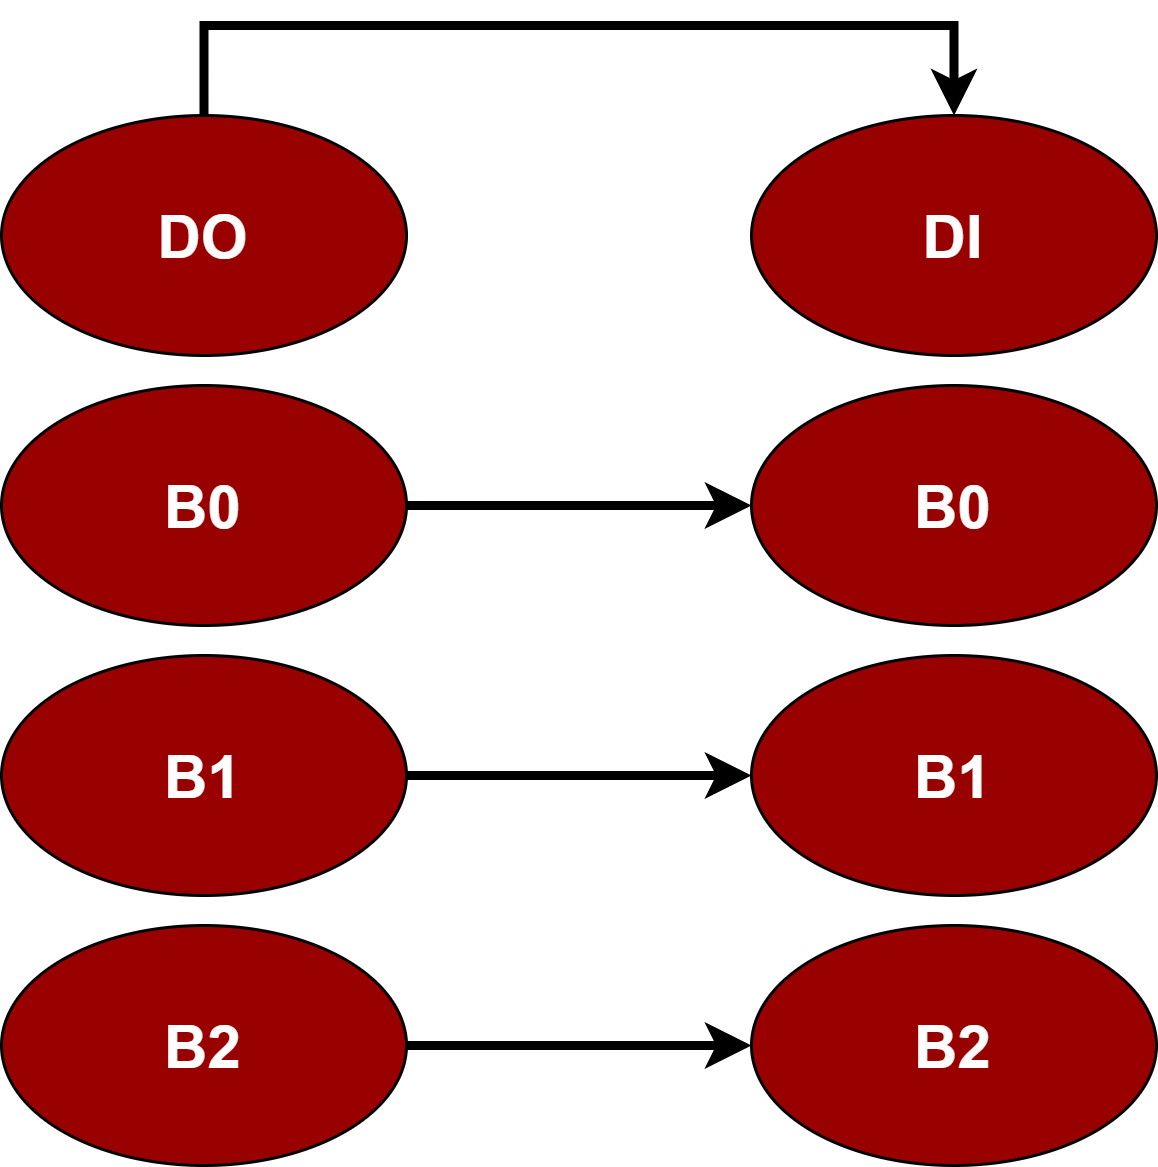

The diagram above was exported from draw.io. Its source (the exported page's mxGraphModel, read from the mxfile embedded in the PNG):
<mxGraphModel dx="868" dy="393" grid="1" gridSize="10" guides="1" tooltips="1" connect="1" arrows="1" fold="1" page="1" pageScale="1" pageWidth="1169" pageHeight="1654" math="0" shadow="0">
  <root>
    <mxCell id="0" />
    <mxCell id="1" parent="0" />
    <mxCell id="QszSE9nCVhXij5O6q8w0-1" value="&lt;font color=&quot;#ffffff&quot; style=&quot;font-size: 20px;&quot;&gt;&lt;b&gt;DI&lt;/b&gt;&lt;/font&gt;" style="ellipse;whiteSpace=wrap;html=1;fillColor=#990000;" parent="1" vertex="1">
      <mxGeometry x="530" y="90" width="135" height="80" as="geometry" />
    </mxCell>
    <mxCell id="nkyLW9Xe9JnmLZfZGMBY-1" style="edgeStyle=orthogonalEdgeStyle;rounded=0;orthogonalLoop=1;jettySize=auto;html=1;exitX=0.5;exitY=0;exitDx=0;exitDy=0;entryX=0.5;entryY=0;entryDx=0;entryDy=0;strokeWidth=3;" edge="1" parent="1" source="QszSE9nCVhXij5O6q8w0-3" target="QszSE9nCVhXij5O6q8w0-1">
      <mxGeometry relative="1" as="geometry">
        <Array as="points">
          <mxPoint x="348" y="60" />
          <mxPoint x="598" y="60" />
        </Array>
      </mxGeometry>
    </mxCell>
    <mxCell id="QszSE9nCVhXij5O6q8w0-3" value="&lt;font color=&quot;#ffffff&quot; style=&quot;font-size: 20px;&quot;&gt;&lt;b&gt;DO&lt;/b&gt;&lt;/font&gt;" style="ellipse;whiteSpace=wrap;html=1;fillColor=#990000;" parent="1" vertex="1">
      <mxGeometry x="280" y="90" width="135" height="80" as="geometry" />
    </mxCell>
    <mxCell id="QszSE9nCVhXij5O6q8w0-20" value="&lt;font color=&quot;#ffffff&quot;&gt;&lt;span style=&quot;font-size: 20px;&quot;&gt;&lt;b&gt;B0&lt;/b&gt;&lt;/span&gt;&lt;/font&gt;" style="ellipse;whiteSpace=wrap;html=1;fillColor=#990000;" parent="1" vertex="1">
      <mxGeometry x="530" y="180" width="135" height="80" as="geometry" />
    </mxCell>
    <mxCell id="nkyLW9Xe9JnmLZfZGMBY-2" style="edgeStyle=orthogonalEdgeStyle;rounded=0;orthogonalLoop=1;jettySize=auto;html=1;exitX=1;exitY=0.5;exitDx=0;exitDy=0;strokeWidth=3;" edge="1" parent="1" source="QszSE9nCVhXij5O6q8w0-21" target="QszSE9nCVhXij5O6q8w0-20">
      <mxGeometry relative="1" as="geometry" />
    </mxCell>
    <mxCell id="QszSE9nCVhXij5O6q8w0-21" value="&lt;font color=&quot;#ffffff&quot; style=&quot;font-size: 20px;&quot;&gt;&lt;b&gt;B0&lt;/b&gt;&lt;/font&gt;" style="ellipse;whiteSpace=wrap;html=1;fillColor=#990000;" parent="1" vertex="1">
      <mxGeometry x="280" y="180" width="135" height="80" as="geometry" />
    </mxCell>
    <mxCell id="nkyLW9Xe9JnmLZfZGMBY-3" value="&lt;font color=&quot;#ffffff&quot;&gt;&lt;span style=&quot;font-size: 20px;&quot;&gt;&lt;b&gt;B1&lt;/b&gt;&lt;/span&gt;&lt;/font&gt;" style="ellipse;whiteSpace=wrap;html=1;fillColor=#990000;" vertex="1" parent="1">
      <mxGeometry x="530" y="270" width="135" height="80" as="geometry" />
    </mxCell>
    <mxCell id="nkyLW9Xe9JnmLZfZGMBY-4" style="edgeStyle=orthogonalEdgeStyle;rounded=0;orthogonalLoop=1;jettySize=auto;html=1;exitX=1;exitY=0.5;exitDx=0;exitDy=0;strokeWidth=3;" edge="1" parent="1" source="nkyLW9Xe9JnmLZfZGMBY-5" target="nkyLW9Xe9JnmLZfZGMBY-3">
      <mxGeometry relative="1" as="geometry" />
    </mxCell>
    <mxCell id="nkyLW9Xe9JnmLZfZGMBY-5" value="&lt;font color=&quot;#ffffff&quot; style=&quot;font-size: 20px;&quot;&gt;&lt;b&gt;B1&lt;/b&gt;&lt;/font&gt;" style="ellipse;whiteSpace=wrap;html=1;fillColor=#990000;" vertex="1" parent="1">
      <mxGeometry x="280" y="270" width="135" height="80" as="geometry" />
    </mxCell>
    <mxCell id="nkyLW9Xe9JnmLZfZGMBY-6" value="&lt;font color=&quot;#ffffff&quot;&gt;&lt;span style=&quot;font-size: 20px;&quot;&gt;&lt;b&gt;B2&lt;/b&gt;&lt;/span&gt;&lt;/font&gt;" style="ellipse;whiteSpace=wrap;html=1;fillColor=#990000;" vertex="1" parent="1">
      <mxGeometry x="530" y="360" width="135" height="80" as="geometry" />
    </mxCell>
    <mxCell id="nkyLW9Xe9JnmLZfZGMBY-7" style="edgeStyle=orthogonalEdgeStyle;rounded=0;orthogonalLoop=1;jettySize=auto;html=1;exitX=1;exitY=0.5;exitDx=0;exitDy=0;strokeWidth=3;" edge="1" parent="1" source="nkyLW9Xe9JnmLZfZGMBY-8" target="nkyLW9Xe9JnmLZfZGMBY-6">
      <mxGeometry relative="1" as="geometry" />
    </mxCell>
    <mxCell id="nkyLW9Xe9JnmLZfZGMBY-8" value="&lt;font color=&quot;#ffffff&quot; style=&quot;font-size: 20px;&quot;&gt;&lt;b&gt;B2&lt;/b&gt;&lt;/font&gt;" style="ellipse;whiteSpace=wrap;html=1;fillColor=#990000;" vertex="1" parent="1">
      <mxGeometry x="280" y="360" width="135" height="80" as="geometry" />
    </mxCell>
  </root>
</mxGraphModel>